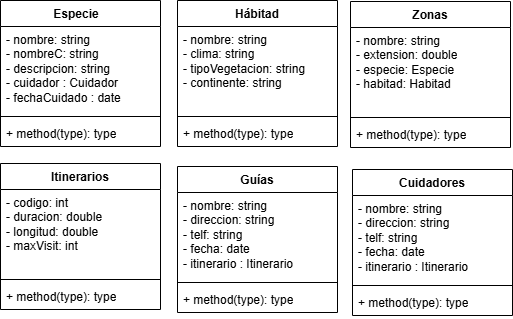

The diagram above was exported from draw.io. Its source (the exported page's mxGraphModel, read from the mxfile embedded in the PNG):
<mxGraphModel dx="1369" dy="579" grid="0" gridSize="10" guides="1" tooltips="1" connect="1" arrows="1" fold="1" page="0" pageScale="1" pageWidth="827" pageHeight="1169" math="0" shadow="0">
  <root>
    <mxCell id="0" />
    <mxCell id="1" parent="0" />
    <mxCell id="4vG0nvM9sCS03yh-nJpY-1" value="Especie&lt;span style=&quot;white-space: pre;&quot;&gt;&#09;&lt;/span&gt;" style="swimlane;fontStyle=1;align=center;verticalAlign=top;childLayout=stackLayout;horizontal=1;startSize=26;horizontalStack=0;resizeParent=1;resizeParentMax=0;resizeLast=0;collapsible=1;marginBottom=0;whiteSpace=wrap;html=1;" vertex="1" parent="1">
      <mxGeometry x="-415" y="30" width="160" height="146" as="geometry" />
    </mxCell>
    <mxCell id="4vG0nvM9sCS03yh-nJpY-2" value="- nombre: string&amp;nbsp;&lt;div&gt;- nombreC: string&amp;nbsp;&lt;div&gt;- descripcion: string&amp;nbsp;&lt;div&gt;- cuidador : Cuidador&lt;/div&gt;&lt;/div&gt;&lt;/div&gt;&lt;div&gt;- fechaCuidado : date&lt;/div&gt;" style="text;strokeColor=none;fillColor=none;align=left;verticalAlign=top;spacingLeft=4;spacingRight=4;overflow=hidden;rotatable=0;points=[[0,0.5],[1,0.5]];portConstraint=eastwest;whiteSpace=wrap;html=1;" vertex="1" parent="4vG0nvM9sCS03yh-nJpY-1">
      <mxGeometry y="26" width="160" height="86" as="geometry" />
    </mxCell>
    <mxCell id="4vG0nvM9sCS03yh-nJpY-3" value="" style="line;strokeWidth=1;fillColor=none;align=left;verticalAlign=middle;spacingTop=-1;spacingLeft=3;spacingRight=3;rotatable=0;labelPosition=right;points=[];portConstraint=eastwest;strokeColor=inherit;" vertex="1" parent="4vG0nvM9sCS03yh-nJpY-1">
      <mxGeometry y="112" width="160" height="8" as="geometry" />
    </mxCell>
    <mxCell id="4vG0nvM9sCS03yh-nJpY-4" value="+ method(type): type" style="text;strokeColor=none;fillColor=none;align=left;verticalAlign=top;spacingLeft=4;spacingRight=4;overflow=hidden;rotatable=0;points=[[0,0.5],[1,0.5]];portConstraint=eastwest;whiteSpace=wrap;html=1;" vertex="1" parent="4vG0nvM9sCS03yh-nJpY-1">
      <mxGeometry y="120" width="160" height="26" as="geometry" />
    </mxCell>
    <mxCell id="4vG0nvM9sCS03yh-nJpY-25" value="Hábitad" style="swimlane;fontStyle=1;align=center;verticalAlign=top;childLayout=stackLayout;horizontal=1;startSize=26;horizontalStack=0;resizeParent=1;resizeParentMax=0;resizeLast=0;collapsible=1;marginBottom=0;whiteSpace=wrap;html=1;" vertex="1" parent="1">
      <mxGeometry x="-238" y="30" width="160" height="146" as="geometry" />
    </mxCell>
    <mxCell id="4vG0nvM9sCS03yh-nJpY-26" value="- nombre: string&amp;nbsp;&lt;div&gt;- clima: string&amp;nbsp;&lt;div&gt;- tipoVegetacion: string&lt;/div&gt;&lt;div&gt;- continente: string&amp;nbsp;&lt;div&gt;&lt;br&gt;&lt;/div&gt;&lt;/div&gt;&lt;div&gt;&lt;br&gt;&lt;/div&gt;&lt;/div&gt;" style="text;strokeColor=none;fillColor=none;align=left;verticalAlign=top;spacingLeft=4;spacingRight=4;overflow=hidden;rotatable=0;points=[[0,0.5],[1,0.5]];portConstraint=eastwest;whiteSpace=wrap;html=1;" vertex="1" parent="4vG0nvM9sCS03yh-nJpY-25">
      <mxGeometry y="26" width="160" height="86" as="geometry" />
    </mxCell>
    <mxCell id="4vG0nvM9sCS03yh-nJpY-27" value="" style="line;strokeWidth=1;fillColor=none;align=left;verticalAlign=middle;spacingTop=-1;spacingLeft=3;spacingRight=3;rotatable=0;labelPosition=right;points=[];portConstraint=eastwest;strokeColor=inherit;" vertex="1" parent="4vG0nvM9sCS03yh-nJpY-25">
      <mxGeometry y="112" width="160" height="8" as="geometry" />
    </mxCell>
    <mxCell id="4vG0nvM9sCS03yh-nJpY-28" value="+ method(type): type" style="text;strokeColor=none;fillColor=none;align=left;verticalAlign=top;spacingLeft=4;spacingRight=4;overflow=hidden;rotatable=0;points=[[0,0.5],[1,0.5]];portConstraint=eastwest;whiteSpace=wrap;html=1;" vertex="1" parent="4vG0nvM9sCS03yh-nJpY-25">
      <mxGeometry y="120" width="160" height="26" as="geometry" />
    </mxCell>
    <mxCell id="4vG0nvM9sCS03yh-nJpY-29" value="Zonas" style="swimlane;fontStyle=1;align=center;verticalAlign=top;childLayout=stackLayout;horizontal=1;startSize=26;horizontalStack=0;resizeParent=1;resizeParentMax=0;resizeLast=0;collapsible=1;marginBottom=0;whiteSpace=wrap;html=1;" vertex="1" parent="1">
      <mxGeometry x="-65" y="31" width="160" height="146" as="geometry" />
    </mxCell>
    <mxCell id="4vG0nvM9sCS03yh-nJpY-30" value="- nombre: string&lt;div&gt;&lt;span style=&quot;background-color: initial;&quot;&gt;- extension: double&lt;/span&gt;&lt;/div&gt;&lt;div&gt;&lt;span style=&quot;background-color: initial;&quot;&gt;- especie: Especie&lt;/span&gt;&lt;/div&gt;&lt;div&gt;&lt;span style=&quot;background-color: initial;&quot;&gt;- habitad: Habitad&amp;nbsp;&lt;/span&gt;&lt;div&gt;&lt;div&gt;&lt;div&gt;&lt;br&gt;&lt;/div&gt;&lt;/div&gt;&lt;div&gt;&lt;br&gt;&lt;/div&gt;&lt;/div&gt;&lt;/div&gt;" style="text;strokeColor=none;fillColor=none;align=left;verticalAlign=top;spacingLeft=4;spacingRight=4;overflow=hidden;rotatable=0;points=[[0,0.5],[1,0.5]];portConstraint=eastwest;whiteSpace=wrap;html=1;" vertex="1" parent="4vG0nvM9sCS03yh-nJpY-29">
      <mxGeometry y="26" width="160" height="86" as="geometry" />
    </mxCell>
    <mxCell id="4vG0nvM9sCS03yh-nJpY-31" value="" style="line;strokeWidth=1;fillColor=none;align=left;verticalAlign=middle;spacingTop=-1;spacingLeft=3;spacingRight=3;rotatable=0;labelPosition=right;points=[];portConstraint=eastwest;strokeColor=inherit;" vertex="1" parent="4vG0nvM9sCS03yh-nJpY-29">
      <mxGeometry y="112" width="160" height="8" as="geometry" />
    </mxCell>
    <mxCell id="4vG0nvM9sCS03yh-nJpY-32" value="+ method(type): type" style="text;strokeColor=none;fillColor=none;align=left;verticalAlign=top;spacingLeft=4;spacingRight=4;overflow=hidden;rotatable=0;points=[[0,0.5],[1,0.5]];portConstraint=eastwest;whiteSpace=wrap;html=1;" vertex="1" parent="4vG0nvM9sCS03yh-nJpY-29">
      <mxGeometry y="120" width="160" height="26" as="geometry" />
    </mxCell>
    <mxCell id="4vG0nvM9sCS03yh-nJpY-33" value="Itinerarios" style="swimlane;fontStyle=1;align=center;verticalAlign=top;childLayout=stackLayout;horizontal=1;startSize=26;horizontalStack=0;resizeParent=1;resizeParentMax=0;resizeLast=0;collapsible=1;marginBottom=0;whiteSpace=wrap;html=1;" vertex="1" parent="1">
      <mxGeometry x="-415" y="193" width="160" height="146" as="geometry" />
    </mxCell>
    <mxCell id="4vG0nvM9sCS03yh-nJpY-34" value="- codigo: int&lt;div&gt;&lt;span style=&quot;background-color: initial;&quot;&gt;- duracion: double&lt;/span&gt;&lt;/div&gt;&lt;div&gt;&lt;span style=&quot;background-color: initial;&quot;&gt;- longitud: double&lt;/span&gt;&lt;/div&gt;&lt;div&gt;&lt;span style=&quot;background-color: initial;&quot;&gt;- maxVisit: int&lt;/span&gt;&lt;div&gt;&lt;div&gt;&lt;div&gt;&lt;br&gt;&lt;/div&gt;&lt;/div&gt;&lt;div&gt;&lt;br&gt;&lt;/div&gt;&lt;/div&gt;&lt;/div&gt;" style="text;strokeColor=none;fillColor=none;align=left;verticalAlign=top;spacingLeft=4;spacingRight=4;overflow=hidden;rotatable=0;points=[[0,0.5],[1,0.5]];portConstraint=eastwest;whiteSpace=wrap;html=1;" vertex="1" parent="4vG0nvM9sCS03yh-nJpY-33">
      <mxGeometry y="26" width="160" height="86" as="geometry" />
    </mxCell>
    <mxCell id="4vG0nvM9sCS03yh-nJpY-35" value="" style="line;strokeWidth=1;fillColor=none;align=left;verticalAlign=middle;spacingTop=-1;spacingLeft=3;spacingRight=3;rotatable=0;labelPosition=right;points=[];portConstraint=eastwest;strokeColor=inherit;" vertex="1" parent="4vG0nvM9sCS03yh-nJpY-33">
      <mxGeometry y="112" width="160" height="8" as="geometry" />
    </mxCell>
    <mxCell id="4vG0nvM9sCS03yh-nJpY-36" value="+ method(type): type" style="text;strokeColor=none;fillColor=none;align=left;verticalAlign=top;spacingLeft=4;spacingRight=4;overflow=hidden;rotatable=0;points=[[0,0.5],[1,0.5]];portConstraint=eastwest;whiteSpace=wrap;html=1;" vertex="1" parent="4vG0nvM9sCS03yh-nJpY-33">
      <mxGeometry y="120" width="160" height="26" as="geometry" />
    </mxCell>
    <mxCell id="4vG0nvM9sCS03yh-nJpY-37" value="Guías" style="swimlane;fontStyle=1;align=center;verticalAlign=top;childLayout=stackLayout;horizontal=1;startSize=26;horizontalStack=0;resizeParent=1;resizeParentMax=0;resizeLast=0;collapsible=1;marginBottom=0;whiteSpace=wrap;html=1;" vertex="1" parent="1">
      <mxGeometry x="-238" y="196" width="160" height="146" as="geometry" />
    </mxCell>
    <mxCell id="4vG0nvM9sCS03yh-nJpY-38" value="&lt;div&gt;&lt;div&gt;&lt;div&gt;- nombre: string&lt;/div&gt;&lt;/div&gt;&lt;/div&gt;&lt;div&gt;- direccion: string&lt;/div&gt;&lt;div&gt;- telf: string&lt;/div&gt;&lt;div&gt;- fecha: date&lt;/div&gt;&lt;div&gt;- itinerario : Itinerario&lt;/div&gt;" style="text;strokeColor=none;fillColor=none;align=left;verticalAlign=top;spacingLeft=4;spacingRight=4;overflow=hidden;rotatable=0;points=[[0,0.5],[1,0.5]];portConstraint=eastwest;whiteSpace=wrap;html=1;" vertex="1" parent="4vG0nvM9sCS03yh-nJpY-37">
      <mxGeometry y="26" width="160" height="86" as="geometry" />
    </mxCell>
    <mxCell id="4vG0nvM9sCS03yh-nJpY-39" value="" style="line;strokeWidth=1;fillColor=none;align=left;verticalAlign=middle;spacingTop=-1;spacingLeft=3;spacingRight=3;rotatable=0;labelPosition=right;points=[];portConstraint=eastwest;strokeColor=inherit;" vertex="1" parent="4vG0nvM9sCS03yh-nJpY-37">
      <mxGeometry y="112" width="160" height="8" as="geometry" />
    </mxCell>
    <mxCell id="4vG0nvM9sCS03yh-nJpY-40" value="+ method(type): type" style="text;strokeColor=none;fillColor=none;align=left;verticalAlign=top;spacingLeft=4;spacingRight=4;overflow=hidden;rotatable=0;points=[[0,0.5],[1,0.5]];portConstraint=eastwest;whiteSpace=wrap;html=1;" vertex="1" parent="4vG0nvM9sCS03yh-nJpY-37">
      <mxGeometry y="120" width="160" height="26" as="geometry" />
    </mxCell>
    <mxCell id="4vG0nvM9sCS03yh-nJpY-41" value="Cuidadores" style="swimlane;fontStyle=1;align=center;verticalAlign=top;childLayout=stackLayout;horizontal=1;startSize=26;horizontalStack=0;resizeParent=1;resizeParentMax=0;resizeLast=0;collapsible=1;marginBottom=0;whiteSpace=wrap;html=1;" vertex="1" parent="1">
      <mxGeometry x="-63" y="199" width="160" height="146" as="geometry" />
    </mxCell>
    <mxCell id="4vG0nvM9sCS03yh-nJpY-42" value="&lt;div&gt;&lt;div&gt;&lt;div&gt;- nombre: string&lt;/div&gt;&lt;/div&gt;&lt;/div&gt;&lt;div&gt;- direccion: string&lt;/div&gt;&lt;div&gt;- telf: string&lt;/div&gt;&lt;div&gt;- fecha: date&lt;/div&gt;&lt;div&gt;- itinerario : Itinerario&lt;/div&gt;" style="text;strokeColor=none;fillColor=none;align=left;verticalAlign=top;spacingLeft=4;spacingRight=4;overflow=hidden;rotatable=0;points=[[0,0.5],[1,0.5]];portConstraint=eastwest;whiteSpace=wrap;html=1;" vertex="1" parent="4vG0nvM9sCS03yh-nJpY-41">
      <mxGeometry y="26" width="160" height="86" as="geometry" />
    </mxCell>
    <mxCell id="4vG0nvM9sCS03yh-nJpY-43" value="" style="line;strokeWidth=1;fillColor=none;align=left;verticalAlign=middle;spacingTop=-1;spacingLeft=3;spacingRight=3;rotatable=0;labelPosition=right;points=[];portConstraint=eastwest;strokeColor=inherit;" vertex="1" parent="4vG0nvM9sCS03yh-nJpY-41">
      <mxGeometry y="112" width="160" height="8" as="geometry" />
    </mxCell>
    <mxCell id="4vG0nvM9sCS03yh-nJpY-44" value="+ method(type): type" style="text;strokeColor=none;fillColor=none;align=left;verticalAlign=top;spacingLeft=4;spacingRight=4;overflow=hidden;rotatable=0;points=[[0,0.5],[1,0.5]];portConstraint=eastwest;whiteSpace=wrap;html=1;" vertex="1" parent="4vG0nvM9sCS03yh-nJpY-41">
      <mxGeometry y="120" width="160" height="26" as="geometry" />
    </mxCell>
  </root>
</mxGraphModel>